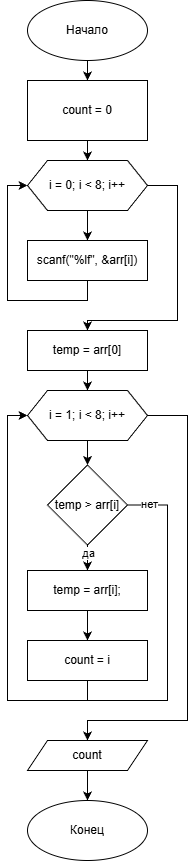

The diagram above was exported from draw.io. Its source (the exported page's mxGraphModel, read from the mxfile embedded in the PNG):
<mxGraphModel dx="703" dy="798" grid="1" gridSize="10" guides="1" tooltips="1" connect="1" arrows="1" fold="1" page="1" pageScale="1" pageWidth="827" pageHeight="1169" background="#FFFFFF" math="0" shadow="0" adaptiveColors="none">
  <root>
    <mxCell id="0" />
    <mxCell id="1" parent="0" />
    <mxCell id="vF2VZ_mtL61gJ4GQThQS-33" edge="1" parent="1" source="vF2VZ_mtL61gJ4GQThQS-31" style="edgeStyle=orthogonalEdgeStyle;rounded=0;orthogonalLoop=1;jettySize=auto;html=1;" target="vF2VZ_mtL61gJ4GQThQS-32" value="">
      <mxGeometry relative="1" as="geometry" />
    </mxCell>
    <mxCell id="vF2VZ_mtL61gJ4GQThQS-31" parent="1" style="ellipse;whiteSpace=wrap;html=1;" value="Начало" vertex="1">
      <mxGeometry height="60" width="120" x="320" y="120" as="geometry" />
    </mxCell>
    <mxCell id="vF2VZ_mtL61gJ4GQThQS-35" edge="1" parent="1" source="vF2VZ_mtL61gJ4GQThQS-32" style="edgeStyle=orthogonalEdgeStyle;rounded=0;orthogonalLoop=1;jettySize=auto;html=1;" target="vF2VZ_mtL61gJ4GQThQS-34" value="">
      <mxGeometry relative="1" as="geometry" />
    </mxCell>
    <mxCell id="vF2VZ_mtL61gJ4GQThQS-32" parent="1" style="rounded=0;whiteSpace=wrap;html=1;" value="count = 0" vertex="1">
      <mxGeometry height="60" width="120" x="320" y="200" as="geometry" />
    </mxCell>
    <mxCell id="vF2VZ_mtL61gJ4GQThQS-37" edge="1" parent="1" source="vF2VZ_mtL61gJ4GQThQS-34" style="edgeStyle=orthogonalEdgeStyle;rounded=0;orthogonalLoop=1;jettySize=auto;html=1;" target="vF2VZ_mtL61gJ4GQThQS-36" value="">
      <mxGeometry relative="1" as="geometry" />
    </mxCell>
    <mxCell id="vF2VZ_mtL61gJ4GQThQS-40" edge="1" parent="1" source="vF2VZ_mtL61gJ4GQThQS-34" style="edgeStyle=orthogonalEdgeStyle;rounded=0;orthogonalLoop=1;jettySize=auto;html=1;entryX=0.5;entryY=0;entryDx=0;entryDy=0;" target="vF2VZ_mtL61gJ4GQThQS-39">
      <mxGeometry relative="1" as="geometry">
        <Array as="points">
          <mxPoint x="470" y="305" />
          <mxPoint x="470" y="440" />
          <mxPoint x="380" y="440" />
        </Array>
      </mxGeometry>
    </mxCell>
    <mxCell id="vF2VZ_mtL61gJ4GQThQS-34" parent="1" style="shape=hexagon;perimeter=hexagonPerimeter2;whiteSpace=wrap;html=1;fixedSize=1;" value="i = 0; i &lt; 8; i++" vertex="1">
      <mxGeometry height="50" width="120" x="320" y="280" as="geometry" />
    </mxCell>
    <mxCell id="vF2VZ_mtL61gJ4GQThQS-38" edge="1" parent="1" source="vF2VZ_mtL61gJ4GQThQS-36" style="edgeStyle=orthogonalEdgeStyle;rounded=0;orthogonalLoop=1;jettySize=auto;html=1;entryX=0;entryY=0.5;entryDx=0;entryDy=0;" target="vF2VZ_mtL61gJ4GQThQS-34">
      <mxGeometry relative="1" as="geometry">
        <Array as="points">
          <mxPoint x="380" y="420" />
          <mxPoint x="300" y="420" />
          <mxPoint x="300" y="305" />
        </Array>
      </mxGeometry>
    </mxCell>
    <mxCell id="vF2VZ_mtL61gJ4GQThQS-36" parent="1" style="rounded=0;whiteSpace=wrap;html=1;" value="scanf(&quot;%lf&quot;, &amp;arr[i])" vertex="1">
      <mxGeometry height="40" width="120" x="320" y="360" as="geometry" />
    </mxCell>
    <mxCell id="vF2VZ_mtL61gJ4GQThQS-42" edge="1" parent="1" source="vF2VZ_mtL61gJ4GQThQS-39" style="edgeStyle=orthogonalEdgeStyle;rounded=0;orthogonalLoop=1;jettySize=auto;html=1;" target="vF2VZ_mtL61gJ4GQThQS-41" value="">
      <mxGeometry relative="1" as="geometry" />
    </mxCell>
    <mxCell id="vF2VZ_mtL61gJ4GQThQS-39" parent="1" style="rounded=0;whiteSpace=wrap;html=1;" value="temp = arr[0]" vertex="1">
      <mxGeometry height="40" width="120" x="320" y="450" as="geometry" />
    </mxCell>
    <mxCell id="vF2VZ_mtL61gJ4GQThQS-44" edge="1" parent="1" source="vF2VZ_mtL61gJ4GQThQS-41" style="edgeStyle=orthogonalEdgeStyle;rounded=0;orthogonalLoop=1;jettySize=auto;html=1;" target="vF2VZ_mtL61gJ4GQThQS-43" value="">
      <mxGeometry relative="1" as="geometry" />
    </mxCell>
    <mxCell id="vF2VZ_mtL61gJ4GQThQS-55" edge="1" parent="1" source="vF2VZ_mtL61gJ4GQThQS-41" style="edgeStyle=orthogonalEdgeStyle;rounded=0;orthogonalLoop=1;jettySize=auto;html=1;entryX=0.5;entryY=0;entryDx=0;entryDy=0;" target="vF2VZ_mtL61gJ4GQThQS-54">
      <mxGeometry relative="1" as="geometry">
        <Array as="points">
          <mxPoint x="480" y="535" />
          <mxPoint x="480" y="840" />
          <mxPoint x="380" y="840" />
        </Array>
      </mxGeometry>
    </mxCell>
    <mxCell id="vF2VZ_mtL61gJ4GQThQS-41" parent="1" style="shape=hexagon;perimeter=hexagonPerimeter2;whiteSpace=wrap;html=1;fixedSize=1;" value="i = 1; i &lt; 8; i++" vertex="1">
      <mxGeometry height="50" width="120" x="320" y="510" as="geometry" />
    </mxCell>
    <mxCell id="vF2VZ_mtL61gJ4GQThQS-45" edge="1" parent="1" source="vF2VZ_mtL61gJ4GQThQS-43" style="edgeStyle=orthogonalEdgeStyle;rounded=0;orthogonalLoop=1;jettySize=auto;html=1;" target="vF2VZ_mtL61gJ4GQThQS-46">
      <mxGeometry relative="1" as="geometry">
        <mxPoint x="380" y="700" as="targetPoint" />
      </mxGeometry>
    </mxCell>
    <mxCell id="vF2VZ_mtL61gJ4GQThQS-50" connectable="0" parent="vF2VZ_mtL61gJ4GQThQS-45" style="edgeLabel;html=1;align=center;verticalAlign=middle;resizable=0;points=[];" value="да" vertex="1">
      <mxGeometry relative="1" x="0.3394" as="geometry">
        <mxPoint y="1" as="offset" />
      </mxGeometry>
    </mxCell>
    <mxCell id="vF2VZ_mtL61gJ4GQThQS-51" edge="1" parent="1" source="vF2VZ_mtL61gJ4GQThQS-43" style="edgeStyle=orthogonalEdgeStyle;rounded=0;orthogonalLoop=1;jettySize=auto;html=1;entryX=0;entryY=0.5;entryDx=0;entryDy=0;" target="vF2VZ_mtL61gJ4GQThQS-41">
      <mxGeometry relative="1" as="geometry">
        <Array as="points">
          <mxPoint x="460" y="625" />
          <mxPoint x="460" y="820" />
          <mxPoint x="300" y="820" />
          <mxPoint x="300" y="535" />
        </Array>
      </mxGeometry>
    </mxCell>
    <mxCell id="vF2VZ_mtL61gJ4GQThQS-52" connectable="0" parent="vF2VZ_mtL61gJ4GQThQS-51" style="edgeLabel;html=1;align=center;verticalAlign=middle;resizable=0;points=[];" value="нет" vertex="1">
      <mxGeometry relative="1" x="-0.94" y="2" as="geometry">
        <mxPoint y="1" as="offset" />
      </mxGeometry>
    </mxCell>
    <mxCell id="vF2VZ_mtL61gJ4GQThQS-43" parent="1" style="rhombus;whiteSpace=wrap;html=1;" value="temp &gt; arr[i]" vertex="1">
      <mxGeometry height="80" width="80" x="340" y="584.5" as="geometry" />
    </mxCell>
    <mxCell id="vF2VZ_mtL61gJ4GQThQS-48" edge="1" parent="1" source="vF2VZ_mtL61gJ4GQThQS-46" style="edgeStyle=orthogonalEdgeStyle;rounded=0;orthogonalLoop=1;jettySize=auto;html=1;" target="vF2VZ_mtL61gJ4GQThQS-47" value="">
      <mxGeometry relative="1" as="geometry" />
    </mxCell>
    <mxCell id="vF2VZ_mtL61gJ4GQThQS-46" parent="1" style="rounded=0;whiteSpace=wrap;html=1;" value="temp = arr[i];" vertex="1">
      <mxGeometry height="40" width="120" x="320" y="690" as="geometry" />
    </mxCell>
    <mxCell id="vF2VZ_mtL61gJ4GQThQS-49" edge="1" parent="1" source="vF2VZ_mtL61gJ4GQThQS-47" style="edgeStyle=orthogonalEdgeStyle;rounded=0;orthogonalLoop=1;jettySize=auto;html=1;entryX=0;entryY=0.5;entryDx=0;entryDy=0;" target="vF2VZ_mtL61gJ4GQThQS-41">
      <mxGeometry relative="1" as="geometry">
        <Array as="points">
          <mxPoint x="380" y="820" />
          <mxPoint x="300" y="820" />
          <mxPoint x="300" y="535" />
        </Array>
      </mxGeometry>
    </mxCell>
    <mxCell id="vF2VZ_mtL61gJ4GQThQS-47" parent="1" style="rounded=0;whiteSpace=wrap;html=1;" value="count = i" vertex="1">
      <mxGeometry height="40" width="120" x="320" y="760" as="geometry" />
    </mxCell>
    <mxCell id="vF2VZ_mtL61gJ4GQThQS-57" edge="1" parent="1" source="vF2VZ_mtL61gJ4GQThQS-54" style="edgeStyle=orthogonalEdgeStyle;rounded=0;orthogonalLoop=1;jettySize=auto;html=1;" target="vF2VZ_mtL61gJ4GQThQS-56" value="">
      <mxGeometry relative="1" as="geometry" />
    </mxCell>
    <mxCell id="vF2VZ_mtL61gJ4GQThQS-54" parent="1" style="shape=parallelogram;perimeter=parallelogramPerimeter;whiteSpace=wrap;html=1;fixedSize=1;" value="count" vertex="1">
      <mxGeometry height="30" width="120" x="320" y="860" as="geometry" />
    </mxCell>
    <mxCell id="vF2VZ_mtL61gJ4GQThQS-56" parent="1" style="ellipse;whiteSpace=wrap;html=1;" value="Конец" vertex="1">
      <mxGeometry height="60" width="120" x="320" y="920" as="geometry" />
    </mxCell>
  </root>
</mxGraphModel>